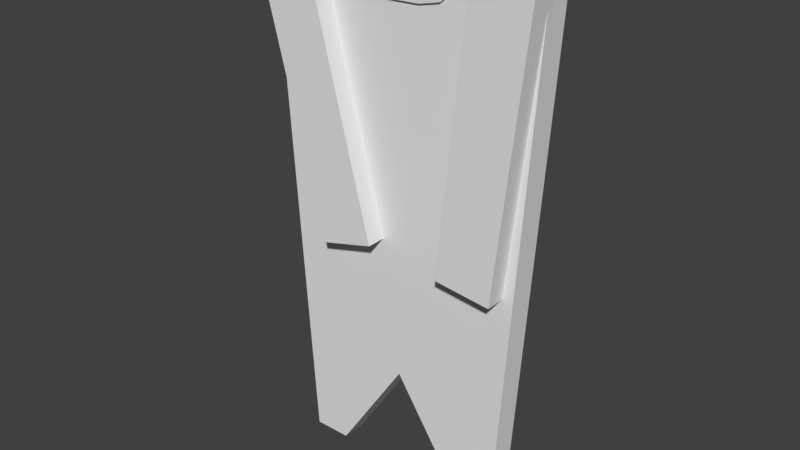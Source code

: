 # Source: raincoat.blend  (saved by Blender 5.2.45; exported with 4.5.12 LTS)
import bpy
from mathutils import Matrix  # noqa: F401  (used for matrix-valued properties, if any)

bpy.ops.wm.read_factory_settings(use_empty=True)
scene = bpy.context.scene
scene.name = 'Scene'

# ---- collections
col_collection = bpy.data.collections.new('Collection'); scene.collection.children.link(col_collection)

# ---- materials (node trees are filled in below, after node groups)
mat_rubber = bpy.data.materials.new('rubber')

# ---- material node trees

# ---- world
world_world = bpy.data.worlds.new('World'); scene.world = world_world
world_world.use_nodes = True; world_world.node_tree.nodes.clear()
_N = world_world.node_tree.nodes; _L = world_world.node_tree.links
n0 = _N.new('ShaderNodeOutputWorld'); n0.name = 'World Output'; n0.location = (200, 100)
n1 = _N.new('ShaderNodeBackground'); n1.name = 'Background'; n1.location = (-200, 100)
n1.inputs[0].default_value = (0.05088, 0.05088, 0.05088, 1.0)
_L.new(n1.outputs[0], n0.inputs[0])
n0.is_active_output = True
world_world.color = (0.05088, 0.05088, 0.05088)
world_world.sun_shadow_jitter_overblur = 0.0

# ---- meshes
me_cube_009 = bpy.data.meshes.new('Cube.009')
me_cube_009.from_pydata([(-0.7627, -1.0, -1.0), (-1.0, -1.0, 1.0), (-0.7627, 1.0, -1.0), (-1.0, 1.0, 1.0), (0.7627, -1.0, -1.0), (1.0, -1.0, 1.0), (0.7627, 1.0, -1.0), (1.0, 1.0, 1.0), (-0.4581, 1.0, 1.0), (-0.4186, 1.0, 1.0), (0.4269, 1.0, 1.0), (0.496, 1.0, 1.0), (-0.404, 1.0, 0.9257), (-0.3504, 1.0, 0.8696), (-0.2214, 1.0, 0.8267), (0.005732, 1.0, 0.8207), (0.1802, 1.0, 0.828), (0.3066, 1.0, 0.8646), (0.4077, 1.0, 0.9511), (-0.446, 1.0, 0.9067), (-0.4051, 1.0, 0.8564), (-0.3019, 1.0, 0.809), (-0.1538, 1.0, 0.7903), (0.07843, 1.0, 0.7857), (0.2205, 1.0, 0.8032), (0.3793, 1.0, 0.8411), (0.4662, 1.0, 0.9227), (0.1767, -1.0, 1.0), (-0.2642, -1.0, 1.0), (0.1696, -1.0, 0.9703), (0.1453, -1.0, 0.938), (0.07546, -1.0, 0.922), (-0.006514, -1.0, 0.9192), (-0.1009, -1.0, 0.9208), (-0.1862, -1.0, 0.9309), (-0.2358, -1.0, 0.9517), (-0.2579, -1.0, 0.9776), (-0.4581, 1.195, 1.0), (-0.4186, 1.195, 1.0), (0.4269, 1.195, 1.0), (0.496, 1.195, 1.0), (-0.404, 1.195, 0.9257), (-0.3504, 1.195, 0.8696), (-0.2214, 1.195, 0.8267), (0.005732, 1.195, 0.8207), (0.1802, 1.195, 0.828), (0.3066, 1.195, 0.8646), (0.4077, 1.195, 0.9511), (-0.446, 1.195, 0.9067), (-0.4051, 1.195, 0.8564), (-0.3019, 1.195, 0.809), (-0.1538, 1.195, 0.7903), (0.07843, 1.195, 0.7857), (0.2205, 1.195, 0.8032), (0.3793, 1.195, 0.8411), (0.4662, 1.195, 0.9227), (0.0, 1.0, -0.5869), (0.0, -1.0, -0.5869), (-0.5, 1.0, -1.0), (-0.5, -1.0, -1.0), (0.5, -1.0, -1.0), (0.5, 1.0, -1.0)], [], [(0, 1, 3, 2), (2, 3, 8, 19, 20, 21, 22, 23, 24, 25, 26, 11, 7, 6, 61, 56, 58), (6, 7, 5, 4), (4, 5, 27, 29, 30, 31, 32, 33, 34, 35, 36, 28, 1, 0, 59, 57, 60), (61, 6, 4, 60), (11, 10, 27, 5, 7), (23, 22, 51, 52), (40, 55, 54, 53, 52, 51, 50, 49, 48, 37, 38, 41, 42, 43, 44, 45, 46, 47, 39), (1, 28, 9, 8, 3), (16, 17, 46, 45), (24, 23, 52, 53), (17, 18, 47, 46), (10, 11, 40, 39), (25, 24, 53, 54), (18, 10, 39, 47), (9, 12, 41, 38), (26, 25, 54, 55), (19, 8, 37, 48), (12, 13, 42, 41), (11, 26, 55, 40), (20, 19, 48, 49), (13, 14, 43, 42), (21, 20, 49, 50), (14, 15, 44, 43), (22, 21, 50, 51), (15, 16, 45, 44), (8, 9, 38, 37), (28, 36, 9), (12, 9, 36), (36, 35, 12), (12, 35, 13), (35, 34, 13), (13, 34, 14), (34, 33, 14), (14, 33, 15), (33, 32, 15), (15, 32, 16), (32, 31, 16), (16, 31, 17), (31, 30, 17), (17, 30, 18), (30, 29, 18), (18, 29, 10), (27, 10, 29), (58, 56, 57, 59), (2, 58, 59, 0), (56, 61, 60, 57)])
_uv = me_cube_009.uv_layers.new(name='UVMap')
_uv.uv.foreach_set('vector', [0.375, 0.0, 0.625, 0.0, 0.625, 0.25, 0.375, 0.25, 0.375, 0.25, 0.625, 0.25, 0.625, 0.3177, 0.6133, 0.3192, 0.607, 0.3244, 0.6011, 0.3373, 0.5988, 0.3558, 0.5982, 0.3848, 0.6004, 0.4026, 0.6051, 0.4224, 0.6153, 0.4333, 0.625, 0.437, 0.625, 0.5, 0.375, 0.5, 0.375, 0.4375, 0.375, 0.375, 0.375, 0.3125, 0.375, 0.5, 0.625, 0.5, 0.625, 0.75, 0.375, 0.75, 0.375, 0.75, 0.625, 0.75, 0.625, 0.8529, 0.6213, 0.8538, 0.6173, 0.8568, 0.6152, 0.8656, 0.6149, 0.8758, 0.6151, 0.8876, 0.6164, 0.8983, 0.619, 0.9045, 0.6222, 0.9072, 0.625, 0.908, 0.625, 1.0, 0.375, 1.0, 0.375, 0.9375, 0.375, 0.875, 0.375, 0.8125, 0.3125, 0.5, 0.375, 0.5, 0.375, 0.75, 0.3125, 0.75, 0.625, 0.437, 0.625, 0.4284, 0.625, 0.8529, 0.625, 0.75, 0.625, 0.5, 0.5982, 0.3848, 0.5988, 0.3558, 0.5988, 0.3558, 0.5982, 0.3848, 0.625, 0.437, 0.6153, 0.4333, 0.6051, 0.4224, 0.6004, 0.4026, 0.5982, 0.3848, 0.5988, 0.3558, 0.6011, 0.3373, 0.607, 0.3244, 0.6133, 0.3192, 0.625, 0.3177, 0.625, 0.3227, 0.6157, 0.3245, 0.6087, 0.3312, 0.6033, 0.3473, 0.6026, 0.3757, 0.6035, 0.3975, 0.6081, 0.4133, 0.6189, 0.426, 0.625, 0.4284, 0.625, 1.0, 0.625, 0.908, 0.625, 0.3227, 0.625, 0.3177, 0.625, 0.25, 0.0, 0.0, 0.0, 0.0, 0.0, 0.0, 0.0, 0.0, 0.6004, 0.4026, 0.5982, 0.3848, 0.5982, 0.3848, 0.6004, 0.4026, 0.0, 0.0, 0.0, 0.0, 0.0, 0.0, 0.0, 0.0, 0.625, 0.4284, 0.625, 0.437, 0.625, 0.437, 0.625, 0.4284, 0.6051, 0.4224, 0.6004, 0.4026, 0.6004, 0.4026, 0.6051, 0.4224, 0.0, 0.0, 0.0, 0.0, 0.0, 0.0, 0.0, 0.0, 0.0, 0.0, 0.0, 0.0, 0.0, 0.0, 0.0, 0.0, 0.6153, 0.4333, 0.6051, 0.4224, 0.6051, 0.4224, 0.6153, 0.4333, 0.6133, 0.3192, 0.625, 0.3177, 0.625, 0.3177, 0.6133, 0.3192, 0.0, 0.0, 0.0, 0.0, 0.0, 0.0, 0.0, 0.0, 0.625, 0.437, 0.6153, 0.4333, 0.6153, 0.4333, 0.625, 0.437, 0.607, 0.3244, 0.6133, 0.3192, 0.6133, 0.3192, 0.607, 0.3244, 0.0, 0.0, 0.0, 0.0, 0.0, 0.0, 0.0, 0.0, 0.6011, 0.3373, 0.607, 0.3244, 0.607, 0.3244, 0.6011, 0.3373, 0.0, 0.0, 0.0, 0.0, 0.0, 0.0, 0.0, 0.0, 0.5988, 0.3558, 0.6011, 0.3373, 0.6011, 0.3373, 0.5988, 0.3558, 0.0, 0.0, 0.0, 0.0, 0.0, 0.0, 0.0, 0.0, 0.625, 0.3177, 0.625, 0.3227, 0.625, 0.3227, 0.625, 0.3177, 0.625, 0.908, 0.6222, 0.9072, 0.625, 0.3227, 0.0, 0.0, 0.625, 0.3227, 0.6222, 0.9072, 0.6222, 0.9072, 0.619, 0.9045, 0.0, 0.0, 0.0, 0.0, 0.619, 0.9045, 0.0, 0.0, 0.619, 0.9045, 0.6164, 0.8983, 0.0, 0.0, 0.0, 0.0, 0.6164, 0.8983, 0.0, 0.0, 0.6164, 0.8983, 0.6151, 0.8876, 0.0, 0.0, 0.0, 0.0, 0.6151, 0.8876, 0.0, 0.0, 0.6151, 0.8876, 0.6149, 0.8758, 0.0, 0.0, 0.0, 0.0, 0.6149, 0.8758, 0.0, 0.0, 0.6149, 0.8758, 0.6152, 0.8656, 0.0, 0.0, 0.0, 0.0, 0.6152, 0.8656, 0.0, 0.0, 0.6152, 0.8656, 0.6173, 0.8568, 0.0, 0.0, 0.0, 0.0, 0.6173, 0.8568, 0.0, 0.0, 0.6173, 0.8568, 0.6213, 0.8538, 0.0, 0.0, 0.0, 0.0, 0.6213, 0.8538, 0.0, 0.0, 0.625, 0.8529, 0.0, 0.0, 0.6213, 0.8538, 0.1875, 0.5, 0.25, 0.5, 0.25, 0.75, 0.1875, 0.75, 0.125, 0.5, 0.1875, 0.5, 0.1875, 0.75, 0.125, 0.75, 0.25, 0.5, 0.3125, 0.5, 0.3125, 0.75, 0.25, 0.75])
me_cube_009.materials.append(mat_rubber)
me_cube_009.update()
me_cube_011 = bpy.data.meshes.new('Cube.011')
me_cube_011.from_pydata([(-1.0, -1.0, -1.0), (-1.0, -1.0, 1.0), (-1.0, 1.0, -1.0), (-1.0, 1.0, 1.0), (1.0, -1.0, -1.0), (1.0, -1.0, 1.0), (1.0, 1.0, -1.0), (1.0, 1.0, 1.0)], [], [(0, 1, 3, 2), (2, 3, 7, 6), (6, 7, 5, 4), (4, 5, 1, 0), (2, 6, 4, 0), (7, 3, 1, 5)])
_uv = me_cube_011.uv_layers.new(name='UVMap')
_uv.uv.foreach_set('vector', [0.375, 0.0, 0.625, 0.0, 0.625, 0.25, 0.375, 0.25, 0.375, 0.25, 0.625, 0.25, 0.625, 0.5, 0.375, 0.5, 0.375, 0.5, 0.625, 0.5, 0.625, 0.75, 0.375, 0.75, 0.375, 0.75, 0.625, 0.75, 0.625, 1.0, 0.375, 1.0, 0.125, 0.5, 0.375, 0.5, 0.375, 0.75, 0.125, 0.75, 0.625, 0.5, 0.875, 0.5, 0.875, 0.75, 0.625, 0.75])
me_cube_011.materials.append(mat_rubber)
me_cube_011.update()
me_cube_010 = bpy.data.meshes.new('Cube.010')
me_cube_010.from_pydata([(-1.0, -1.0, -1.0), (-1.0, -1.0, 1.0), (-1.0, 1.0, -1.0), (-1.0, 1.0, 1.0), (1.0, -1.0, -1.0), (1.0, -1.0, 1.0), (1.0, 1.0, -1.0), (1.0, 1.0, 1.0)], [], [(0, 1, 3, 2), (2, 3, 7, 6), (6, 7, 5, 4), (4, 5, 1, 0), (2, 6, 4, 0), (7, 3, 1, 5)])
_uv = me_cube_010.uv_layers.new(name='UVMap')
_uv.uv.foreach_set('vector', [0.375, 0.0, 0.625, 0.0, 0.625, 0.25, 0.375, 0.25, 0.375, 0.25, 0.625, 0.25, 0.625, 0.5, 0.375, 0.5, 0.375, 0.5, 0.625, 0.5, 0.625, 0.75, 0.375, 0.75, 0.375, 0.75, 0.625, 0.75, 0.625, 1.0, 0.375, 1.0, 0.125, 0.5, 0.375, 0.5, 0.375, 0.75, 0.125, 0.75, 0.625, 0.5, 0.875, 0.5, 0.875, 0.75, 0.625, 0.75])
me_cube_010.materials.append(mat_rubber)
me_cube_010.update()

# ---- objects
ob_clothes3 = bpy.data.objects.new('clothes3', me_cube_009)
ob_clothes4 = bpy.data.objects.new('clothes4', me_cube_011)
ob_clothes5 = bpy.data.objects.new('clothes5', me_cube_010)

# ---- transforms, parenting, visibility, modifiers, constraints
ob_clothes3.location = (0.03302, -0.02907, 0.5733)
ob_clothes3.rotation_euler = (0.0, -0.0, 3.142)
ob_clothes3.scale = (0.2932, 0.02648, 0.5416)
ob_clothes4.location = (-0.1374, -0.06927, 0.818)
ob_clothes4.rotation_euler = (0.0, -0.2546, 0.0)
ob_clothes4.scale = (0.05818, 0.02648, 0.3015)
ob_clothes5.location = (0.239, -0.06927, 0.818)
ob_clothes5.rotation_euler = (0.0, 0.1081, 0.0)
ob_clothes5.scale = (0.05818, 0.02648, 0.3015)

# ---- collection membership
col_collection.objects.link(ob_clothes3)
col_collection.objects.link(ob_clothes4)
col_collection.objects.link(ob_clothes5)

# ---- scene / render settings (as saved in the file)
scene.frame_start = 1; scene.frame_end = 250; scene.frame_set(1)
scene.render.engine = 'BLENDER_EEVEE_NEXT'
scene.render.bake_bias = 0.0
scene.render.bake_samples = 0
scene.render.compositor_device = 'GPU'
scene.eevee.use_volume_custom_range = False
scene.eevee.fast_gi_thickness_near = 0.1
scene.eevee.fast_gi_thickness_far = 0.0
scene.eevee.ray_tracing_options.screen_trace_thickness = 0.1
scene.view_settings.view_transform = 'Standard'
bpy.context.view_layer.update()

# ---- added for rendering (the .blend has no active camera and no usable light): camera, sun
cam_auto = bpy.data.cameras.new('AutoCamera')
cam_auto.lens = 50.0
cam_auto.sensor_width = 36.0
cam_auto.clip_end = 1000.0
ob_auto_camera = bpy.data.objects.new('AutoCamera', cam_auto)
scene.collection.objects.link(ob_auto_camera)
ob_auto_camera.location = (1.18591, -1.43644, 1.50292)
ob_auto_camera.rotation_euler = (1.09748, -7.21219e-08, 0.694738)
scene.camera = ob_auto_camera
light_auto_sun = bpy.data.lights.new('AutoSun', 'SUN')
light_auto_sun.energy = 3.0
light_auto_sun.angle = 0.0523599
ob_auto_sun = bpy.data.objects.new('AutoSun', light_auto_sun)
scene.collection.objects.link(ob_auto_sun)
ob_auto_sun.rotation_euler = (0.872665, 0.174533, 0.523599)
bpy.context.view_layer.update()
